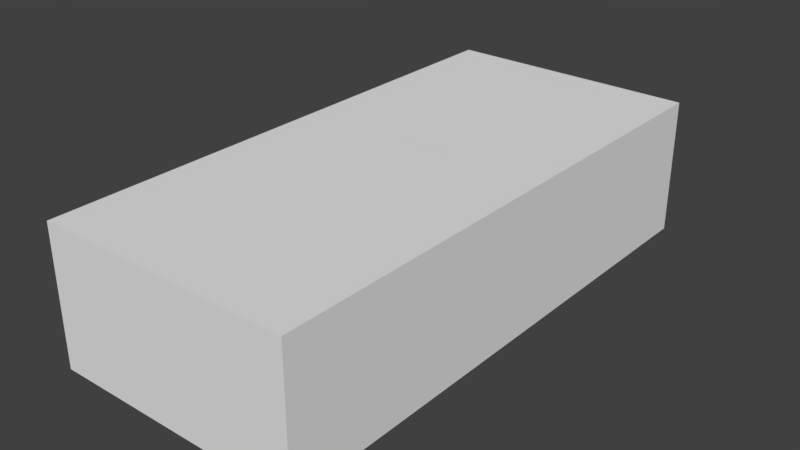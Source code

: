 # Source: extreme_green.blend  (saved by Blender 2.81.16; exported with 4.5.12 LTS)
import bpy
from mathutils import Matrix  # noqa: F401  (used for matrix-valued properties, if any)

bpy.ops.wm.read_factory_settings(use_empty=True)
scene = bpy.context.scene
scene.name = 'Scene'

# ---- materials (node trees are filled in below, after node groups)
mat_base___eeeeee___primary = bpy.data.materials.new('base [#eeeeee] [primary]')
mat_base___eeeeee___primary.alpha_threshold = 0.0
mat_base___eeeeee___primary.use_transparent_shadow = False
mat_base___eeeeee___primary.roughness = 0.5

# ---- material node trees

# ---- world
world_world = bpy.data.worlds.new('World'); scene.world = world_world
world_world.color = (0.05088, 0.05088, 0.05088)
world_world.use_sun_shadow = False
world_world.sun_shadow_jitter_overblur = 0.0
world_world.cycles.sampling_method = 'MANUAL'

# ---- meshes
me_chassis = bpy.data.meshes.new('chassis')
me_chassis.from_pydata([(0.3223, -0.7282, 0.658), (0.44, -0.5476, 0.6953), (0.5171, -0.6485, 0.658), (0.1412, 2.191, 0.2396), (0.3563, 2.002, 0.3611), (0.1409, 2.002, 0.4039), (0.3958, -1.307, 0.368), (0.4054, 0.1829, 0.7105), (0.1404, 1.727, 0.4039), (0.4529, 0.4673, 0.6373), (0.4041, 0.9866, 0.4384), (0.1616, 0.5161, 0.658), (1.05, -0.6467, 0.3887), (0.8811, 1.298, 0.2575), (0.3554, 1.506, 0.2244), (0.9748, 0.4663, 0.3211), (0.7514, 2.126, 0.194), (0.3565, 2.127, 0.2092), (0.4952, 0.9864, 0.2727), (0.5311, -0.5519, 0.658), (0.6427, -0.6501, 0.3887), (0.5965, 0.467, 0.3211), (1.05, -0.7931, -0.4218), (0.8989, -0.2488, -0.4191), (1.05, -0.7517, -0.176), (0.8385, -0.5044, -0.1774), (0.797, -0.09257, -0.4191), (0.8824, 1.26, -0.3666), (0.798, 0.4542, -0.4191), (1.051, -0.7641, 0.2589), (1.05, -0.7517, 0.09875), (0.8651, -0.5016, 0.09875), (0.9665, 0.4539, 0.1015), (0.9023, 0.8572, -0.3928), (0.4521, -2.207, -0.4191), (0.919, -2.073, -0.4191), (0.7919, -2.15, -0.4191), (0.1773, -2.207, -0.4191), (0.452, -2.247, -0.1277), (0.6336, -1.113, 0.3887), (0.6421, -1.011, 0.3887), (0.3558, 1.727, 0.3611), (0.5595, -1.63, 0.27), (1.047, -1.662, 0.09875), (1.048, -1.115, 0.3887), (1.048, -0.9215, 0.2534), (1.006, -1.905, 0.1043), (0.3566, 2.191, 0.2244), (0.3565, 2.127, 0.1595), (1.048, -1.272, 0.3887), (1.047, -1.631, 0.2907), (0.2347, 1.991, 0.6331), (0.5457, 2.127, -0.2962), (0.3551, 2.127, -0.2948), (0.05643, 1.885, 0.1899), (0.3539, 1.466, -0.3666), (0.1643, 1.991, 0.7105), (0.05643, 1.885, 0.484), (0.05522, 1.981, 0.6), (0.7514, 2.126, -0.2244), (0.1657, 1.991, 0.5544), (0.1772, -2.283, -0.1277), (0.7918, -2.171, -0.1277), (0.919, -2.073, -0.1388), (0.1784, -1.63, 0.3238), (0.1776, -2.043, 0.136), (0.5587, -2.043, 0.1139), (1.048, -1.213, 0.3307), (1.047, -1.485, 0.2534), (1.047, -1.662, -0.176), (1.047, -1.588, -0.4191), (1.108e-07, 0.1837, 0.7105), (2.569e-07, 1.727, 0.4039), (2.414e-07, 1.505, 0.2258), (1.447e-07, 0.9873, 0.4384), (-5.75e-09, -0.5468, 0.6953), (-2.047e-07, -1.345, 0.3969), (-6.676e-08, -0.7482, 0.6566), (2.569e-07, 2.002, 0.4039), (2.426e-07, 2.191, 0.2396), (1.063e-07, 0.5164, 0.658), (-2.506e-07, -2.282, -0.1277), (-2.761e-07, -2.206, -0.4191), (2.837e-07, 1.991, 0.7105), (2.701e-07, 1.991, 0.5544), (1.23e-07, 0.9229, 0.1899), (2.382e-07, 1.885, 0.1899), (2.639e-07, 1.885, 0.484), (0.0004433, 1.1, 0.7088), (2.741e-07, 1.981, 0.6), (2.77e-07, 1.991, 0.6331), (-2.275e-07, -2.042, 0.136), (-2.111e-07, -1.629, 0.3238), (0.6678, -0.7912, -0.4218), (0.6678, -0.7497, -0.176), (0.6678, -1.211, 0.3307), (0.6678, -1.483, 0.2534), (0.6678, -0.7497, 0.09875), (0.6678, -1.66, -0.176), (0.6678, -0.9196, 0.2534), (0.6678, -1.587, -0.4191), (0.6678, -1.66, 0.09875), (0.1412, 2.163, 0.222), (0.3353, 2.162, 0.2068), (2.41e-07, 2.163, 0.222), (0.3353, 1.998, 0.2874), (2.481e-07, 1.999, 0.3026), (0.3565, 1.466, 0.1595), (0.01856, 1.466, -0.3514), (0.3353, 1.727, 0.2874), (2.481e-07, 1.727, 0.3026), (0.02116, 1.466, 0.1747), (0.8399, -0.7927, -0.4218), (0.6678, -1.201, -0.4218), (0.8399, -0.7513, -0.176), (0.8399, -0.7513, 0.09875), (1.01, -0.7516, 0.09875), (1.022, -0.7143, 0.09875), (1.01, -0.7516, -0.176), (1.022, -0.7143, -0.176)], [], [(8, 14, 41), (2, 19, 1), (4, 3, 5), (8, 41, 5), (5, 41, 4), (7, 11, 71), (3, 4, 47), (74, 10, 73), (11, 7, 9), (0, 6, 2), (8, 72, 73), (73, 10, 14), (11, 80, 71), (7, 1, 9), (6, 39, 2), (75, 1, 7, 71), (10, 74, 11), (0, 2, 1), (10, 11, 9), (1, 19, 9), (21, 20, 15), (12, 15, 20), (13, 18, 21), (18, 16, 14), (15, 13, 21), (17, 14, 16), (18, 13, 16), (18, 10, 9), (19, 2, 40), (9, 19, 20), (18, 9, 21), (40, 2, 39), (19, 40, 20), (21, 9, 20), (119, 23, 25), (29, 32, 15), (26, 31, 25), (23, 26, 25), (98, 100, 113), (15, 12, 29), (32, 33, 27), (16, 13, 59), (32, 26, 28), (27, 13, 32), (30, 32, 29), (27, 59, 13), (32, 13, 15), (26, 32, 31), (32, 28, 33), (29, 45, 30), (38, 36, 62), (37, 34, 61), (36, 35, 63), (36, 38, 34), (63, 70, 69), (61, 34, 38), (63, 35, 70), (36, 63, 62), (50, 49, 39), (40, 39, 44), (40, 44, 12), (6, 42, 39), (67, 49, 68), (41, 14, 4), (10, 18, 14), (45, 44, 67), (42, 50, 39), (68, 50, 43), (46, 43, 50), (44, 39, 49), (12, 44, 45), (63, 69, 46), (76, 0, 77), (44, 49, 67), (6, 64, 42), (50, 68, 49), (43, 46, 69), (20, 40, 12), (17, 47, 4), (29, 12, 45), (87, 57, 54, 86), (88, 51, 56), (53, 48, 52), (53, 52, 55), (57, 71, 54), (52, 27, 55), (88, 56, 83), (58, 71, 57), (52, 59, 27), (89, 58, 57, 87), (71, 60, 88), (52, 16, 59), (88, 60, 51), (17, 16, 48), (63, 46, 62), (66, 62, 46), (61, 38, 65), (64, 66, 42), (62, 66, 38), (65, 66, 64), (50, 66, 46), (65, 38, 66), (66, 50, 42), (115, 45, 99, 97), (45, 67, 95, 99), (70, 100, 98, 69), (69, 98, 101, 43), (67, 68, 96, 95), (114, 115, 97, 94), (114, 94, 93, 112), (43, 101, 96, 68), (64, 92, 91, 65), (65, 91, 81, 61), (56, 51, 90, 83), (51, 60, 84, 90), (71, 85, 54), (64, 76, 92), (64, 6, 76), (61, 81, 82, 37), (74, 80, 11), (5, 78, 72, 8), (3, 79, 78, 5), (0, 1, 75, 77), (6, 0, 76), (8, 73, 14), (14, 17, 4), (3, 47, 103, 102), (47, 17, 48), (48, 16, 52), (79, 3, 102, 104), (102, 105, 106), (104, 102, 106), (53, 55, 107, 48), (48, 103, 47), (107, 105, 48), (103, 48, 105), (106, 105, 109, 110), (32, 117, 31), (107, 109, 105), (110, 109, 107, 111), (111, 107, 55, 108), (102, 103, 105), (116, 117, 119, 118), (95, 96, 113), (118, 112, 22), (25, 31, 115, 114), (94, 97, 113), (97, 99, 113), (24, 22, 23), (119, 114, 118), (45, 116, 30), (96, 101, 113), (101, 98, 113), (99, 95, 113), (93, 94, 113), (45, 115, 116), (116, 115, 117), (115, 31, 117), (32, 30, 117), (117, 30, 24, 119), (30, 116, 118, 24), (119, 24, 23), (22, 24, 118), (118, 114, 112), (119, 25, 114)])
_uv = me_chassis.uv_layers.new(name='UVMap')
_uv.uv.foreach_set('vector', [0.6958, 0.9441, 0.8865, 0.8977, 0.8867, 0.9441, 0.9487, 0.3652, 0.9512, 0.4536, 0.8872, 0.4509, 0.8945, 0.9722, 0.6958, 0.9993, 0.6958, 0.9722, 0.6958, 0.9441, 0.8945, 0.9441, 0.6958, 0.9722, 0.6958, 0.9722, 0.8867, 0.9441, 0.8867, 0.9722, 0.104, 0.9993, 0.3416, 0.9263, 0.5, 0.9993, 0.6958, 0.9993, 0.8867, 0.9722, 0.8867, 0.9993, 0.5009, 0.9131, 0.1062, 0.9131, 0.5107, 0.8092, 0.3416, 0.9263, 0.104, 0.9993, 0.05786, 0.9631, 0.7256, 0.3215, 0.7263, 0.02173, 0.9409, 0.3652, 0.6958, 0.9441, 0.4958, 0.9441, 0.4664, 0.9315, 0.5076, 0.8083, 0.1062, 0.9131, 0.1057, 0.8083, 0.3416, 0.9263, 0.5002, 0.9468, 0.5, 0.9993, 0.8882, 0.8425, 0.8889, 0.4509, 0.9482, 0.9993, 0.7263, 0.02173, 0.9165, 0.02051, 0.9409, 0.3652, 0.4863, 0.6548, 0.8889, 0.4509, 0.8882, 0.8425, 0.5017, 0.8425, 0.1062, 0.9131, 0.5009, 0.9131, 0.3416, 0.9263, 0.6921, 0.3215, 0.9487, 0.3652, 0.8872, 0.4509, 0.1062, 0.9131, 0.3416, 0.9263, 0.05786, 0.9631, 0.8889, 0.4509, 0.949, 0.4536, 0.9482, 0.9993, 0.7833, 0.6821, 0.806, -0.4424, 0.9624, 0.6821, 0.9994, -0.4395, 0.9624, 0.6821, 0.806, -0.4424, -0.01331, 0.4858, 0.2386, 0.8604, 0.1707, 0.9604, 0.2192, 0.999, 0.05396, 0.0004883, 0.2992, 0.5449, -0.08105, 0.9604, -0.01331, 0.4858, 0.1707, 0.9604, 0.2994, 0.0004883, 0.2992, 0.5449, 0.05396, 0.0004883, 0.2192, 0.999, 0.0004883, 0.7271, 0.05396, 0.0004883, 0.008179, 0.08203, 0.008179, 0.7666, 0.2866, 0.8906, 0.6976, 0.8906, 0.9226, 0.8906, 0.9666, 0.06396, 0.2866, 0.8906, 0.6976, 0.8906, 0.7365, 0.0835, 0.008179, 0.08203, 0.2866, 0.8906, 0.2866, 0.0835, 0.9666, 0.06396, 0.9265, 0.9175, 1.081, 0.06396, 0.6976, 0.8906, 0.9666, 0.06396, 0.7365, 0.06396, 0.2866, 0.0835, 0.2866, 0.8906, 0.7365, 0.0835, 0.06793, 0.302, 0.2015, 0.003906, 0.1082, 0.3013, 0.02869, 0.8389, 0.4374, 0.6812, 0.4415, 0.9155, 0.2537, 0.003906, 0.1163, 0.6772, 0.1158, 0.3013, 0.2015, 0.003906, 0.2537, 0.003906, 0.1158, 0.3013, 0.09446, 0.1005, 0.09445, 0.08789, 0.09446, 0.1005, 0.4415, 0.9155, 0.06763, 0.999, 0.02869, 0.8389, 0.4374, 0.6812, 0.5729, 0.03662, 0.7198, 0.06836, 1.003, 0.7983, 0.7244, 0.8647, 0.9994, 0.2437, 0.4374, 0.6812, 0.2537, 0.003906, 0.4375, 0.003906, 0.7198, 0.06836, 0.7244, 0.8647, 0.4374, 0.6812, 0.02771, 0.6777, 0.4374, 0.6812, 0.02869, 0.8389, 0.7198, 0.06836, 0.9994, 0.2437, 0.7244, 0.8647, 0.4374, 0.6812, 0.7244, 0.8647, 0.4415, 0.9155, 0.2537, 0.003906, 0.4374, 0.6812, 0.1163, 0.6772, 0.4374, 0.6812, 0.4375, 0.003906, 0.5729, 0.03662, 0.9056, 0.8281, 0.9878, 0.8276, 0.9525, 0.75, 0.7155, 1.001, 0.8835, 0.003418, 0.8821, 0.9976, 0.5897, 0.001953, 0.7173, 0.00293, 0.5883, 1.0, 0.8835, 0.003418, 0.944, 0.001465, 0.9407, 0.9697, 0.8835, 0.003418, 0.7155, 1.001, 0.7173, 0.00293, 0.9407, 0.9697, 0.9983, 0.001953, 0.9956, 0.8369, 0.5883, 1.0, 0.7173, 0.00293, 0.7155, 1.001, 0.9407, 0.9697, 0.944, 0.001465, 0.9983, 0.001953, 0.8835, 0.003418, 0.9407, 0.9697, 0.8821, 0.9976, 0.9994, 0.003906, 0.9994, 0.6929, 0.8025, 0.9448, 0.1935, 0.9673, 0.1974, 0.9985, 0.0004883, 0.999, 0.1935, 0.9673, 0.0004883, 0.999, 0.0004883, 0.9717, 0.6898, 0.6934, 0.7673, 0.1167, 0.8025, 0.9448, 0.03662, 0.877, 0.02576, 0.98, 0.02417, 0.7451, 0.522, 0.2495, 0.5293, 0.1768, 0.455, 0.2495, 0.09265, 0.999, 0.0004883, 0.999, 0.1426, 0.0004883, 0.05334, 0.7383, 0.05432, 0.9761, 0.03662, 0.877, 0.7673, 0.003906, 0.9994, 0.003906, 0.8025, 0.9448, 0.02417, 0.7451, 0.01465, 0.8428, 0.03003, 0.5029, 0.002319, 0.501, 0.03003, 0.5029, 0.01465, 0.8428, 0.9994, 0.9414, 0.8025, 0.9448, 0.9994, 0.6929, 0.08643, 0.9761, 0.05432, 0.9761, 0.05334, 0.7383, 0.0004883, 0.06641, 0.03003, 0.01562, 0.002319, 0.501, 0.5057, 0.01979, 0.7256, 0.3215, 0.45, 0.376, 0.05432, 0.9761, 0.02576, 0.98, 0.03662, 0.877, 0.6898, 0.6934, 0.5864, 0.1167, 0.7673, 0.1167, 0.01465, 0.8428, 0.02417, 0.7451, 0.02576, 0.98, 0.03003, 0.5029, 0.002319, 0.501, 0.03003, 0.01562, 0.1935, 0.9727, 0.1935, 0.9673, 0.0004883, 0.9717, 0.2994, 0.0004883, 0.8867, 0.9993, 0.455, 0.2495, 0.08289, 0.7461, 0.08643, 0.9761, 0.05334, 0.7383, 0.5083, 0.04486, 0.3617, 0.09192, 0.3617, 0.004395, 0.5083, 0.004395, 0.3557, 0.1472, 0.6396, 0.1681, 0.636, 0.1472, 0.3461, 0.0007324, 0.5044, 0.1519, 0.2083, 0.0, 0.347, 0.05493, 0.2004, 0.05493, 0.3468, 0.001099, 0.6429, 0.02417, 0.3566, 0.1183, 0.6431, 0.2003, 0.2004, 0.05493, -0.05383, 0.0, 0.3468, 0.001099, 0.4995, 0.1666, 0.3684, 0.1615, 0.4998, 0.1615, 0.3987, 0.08936, 0.6145, 0.01025, 0.3777, 0.01318, 0.2004, 0.05493, 0.08313, 0.05493, -0.05383, 0.0, 0.5091, 0.1942, 0.3666, 0.3105, 0.3617, 0.09192, 0.5083, 0.09192, 0.6145, 0.01025, 0.3948, 0.04578, 0.6024, 0.04175, 0.2083, 0.0, 0.07031, 0.5453, 0.07031, 0.07947, 0.3557, 0.1472, 0.6393, 0.364, 0.6396, 0.1681, 0.2994, 0.0004883, 0.05396, 0.0004883, 0.5044, 0.1519, 0.9567, 0.009521, 0.9761, 0.2465, 0.8783, 0.01025, 0.7673, 0.2688, 0.8783, 0.008789, 0.9761, 0.2439, 0.5864, 0.008423, 0.7174, 0.008789, 0.5864, 0.286, 0.5864, 0.5618, 0.7673, 0.275, 0.7673, 0.5618, 0.8787, 0.008423, 0.7673, 0.275, 0.7174, 0.008789, 0.5864, 0.286, 0.7673, 0.275, 0.5864, 0.5618, 0.9875, 0.5614, 0.7673, 0.2706, 0.9761, 0.2435, 0.5864, 0.286, 0.7174, 0.008789, 0.7673, 0.275, 0.7673, 0.2706, 0.9875, 0.5614, 0.7673, 0.553, 0.1073, -0.08594, 0.1073, -0.05973, 0.09442, -0.06844, 0.0944, -0.08594, 0.1073, -0.05103, 0.1073, -0.002275, 0.09443, -0.01847, 0.09442, -0.05103, 0.1073, 0.08789, 0.09445, 0.08789, 0.09446, 0.1005, 0.1073, 0.1068, 0.1073, 0.113, 0.09446, 0.113, 0.09446, 0.113, 0.1073, 0.113, 0.1073, 0.01392, 0.1073, 0.05992, 0.09444, 0.04465, 0.09444, 0.01392, 0.1073, -0.08594, 0.1073, -0.08594, 0.0944, -0.08594, 0.0944, -0.08594, 0.1073, -0.08594, 0.0944, -0.08594, 0.0944, -0.07677, 0.1073, -0.0722, 0.1073, 0.113, 0.09446, 0.113, 0.09445, 0.09405, 0.1073, 0.08462, 0.5864, 0.5618, 0.5015, 0.5618, 0.5017, 0.4222, 0.5864, 0.286, 0.5864, 0.286, 0.5018, 0.286, 0.5019, 0.1451, 0.5864, 0.008423, 0.4058, 0.5054, 0.3495, 0.386, 0.4999, 0.386, 0.5065, 0.4562, 0.3495, 0.386, 0.4236, 0.2882, 0.5116, 0.2882, 0.4961, 0.3287, 0.3566, 0.1281, 0.4811, 0.2682, 0.6431, 0.2003, 0.5864, 0.1167, 0.5014, 0.6744, 0.5015, 0.1167, 0.5864, 0.1167, 0.6898, 0.6934, 0.5014, 0.6744, 0.5883, 1.0, 0.5041, 0.9993, 0.5048, 0.4921, 0.5897, 0.001953, 0.5009, 0.9131, 0.4998, 0.9263, 0.3416, 0.9263, 0.6958, 0.9722, 0.495, 0.9722, 0.4954, 0.9585, 0.6958, 0.9441, 0.6958, 0.9993, 0.4945, 0.9993, 0.4948, 0.9861, 0.6958, 0.9722, 0.6921, 0.3215, 0.8872, 0.4509, 0.5035, 0.4509, 0.45, 0.376, 0.7263, 0.02173, 0.7256, 0.3215, 0.5057, 0.01979, 0.6958, 0.9441, 0.4664, 0.9315, 0.8945, 0.8977, 0.5293, 0.1768, 0.2994, 0.0004883, 0.455, 0.2495, 0.6958, 0.9993, 0.8867, 0.9993, 0.8867, 0.9993, 0.6958, 0.9993, 0.8867, 0.9993, 0.2994, 0.0004883, 0.5044, 0.1519, 0.5044, 0.1519, 0.07031, 0.5453, 0.2083, 0.0, 0.4945, 0.9993, 0.6958, 0.9993, 0.6958, 0.9993, 0.4945, 0.9993, 0.6958, 0.9993, 0.8867, 0.9993, 0.6958, 0.9993, 0.4945, 0.9993, 0.6958, 0.9993, 0.4945, 0.9993, 0.347, 0.05493, 0.3468, 0.001099, 0.3468, 0.001099, 0.347, 0.05493, 0.5044, 0.1519, 0.8867, 0.9993, 0.8867, 0.9993, 0.3468, 0.001099, 0.0, 0.0, 0.347, 0.05493, 0.8867, 0.9993, 0.5044, 0.1519, 0.0, 0.0, 0.6958, 0.9993, 0.8867, 0.9993, 0.8867, 0.9993, 0.6958, 0.9993, 0.4374, 0.6812, 0.06818, 0.6775, 0.1086, 0.6772, 0.3468, 0.001099, 0.8867, 0.9993, 0.8867, 0.9993, 0.6958, 0.9993, 0.8867, 0.9993, 0.8867, 0.9993, 0.6958, 0.9993, 0.6958, 0.9993, 0.8867, 0.9993, 0.8867, 0.9993, 0.6958, 0.9993, 0.6958, 0.9993, 0.8867, 0.9993, 0.8867, 0.9993, 0.06748, 0.2959, 0.07202, 0.6775, 0.07202, 0.6775, 0.06748, 0.2959, 0.09444, 0.01392, 0.09444, 0.04465, 0.09444, 0.01392, 0.1137, -0.08594, 0.1073, -0.0722, 0.1201, -0.06763, 0.1158, 0.3013, 0.1163, 0.6772, 0.1073, -0.08594, 0.1073, -0.08594, 0.0944, -0.08594, 0.0944, -0.08594, 0.0944, -0.08594, 0.0944, -0.08594, 0.09442, -0.06844, 0.0944, -0.08594, 0.02771, 0.3027, 0.0004883, 0.0004883, 0.2015, 0.003906, 0.118, 0.1077, 0.1073, -0.08594, 0.1137, -0.08594, 0.1073, -0.05973, 0.1137, -0.08594, 0.1201, -0.08594, 0.09445, 0.09405, 0.09446, 0.113, 0.09445, 0.09405, 0.09446, 0.113, 0.09446, 0.113, 0.09446, 0.113, 0.09442, -0.05103, 0.09443, -0.01847, 0.09442, -0.05103, 0.0944, -0.07677, 0.0944, -0.08594, 0.0944, -0.07677, 0.1073, -0.05973, 0.1073, -0.08594, 0.1137, -0.08594, 0.06748, 0.2959, 0.1073, -0.08594, 0.07202, 0.6775, 0.1073, -0.08594, 0.1163, 0.6772, 0.07202, 0.6775, 0.4374, 0.6812, 0.02771, 0.6777, 0.06818, 0.6775, 0.06818, 0.6775, 0.02771, 0.6777, 0.02771, 0.6777, 0.06818, 0.6775, 0.1201, -0.08594, 0.1137, -0.08594, 0.1137, -0.08594, 0.1201, -0.08594, 0.06793, 0.302, 0.02771, 0.3027, 0.2015, 0.003906, 0.1201, -0.06763, 0.1201, -0.08594, 0.1137, -0.08594, 0.1137, -0.08594, 0.1073, -0.08594, 0.1073, -0.0722, 0.118, 0.1077, 0.1158, 0.3013, 0.1073, -0.08594])
me_chassis.materials.append(mat_base___eeeeee___primary)
me_chassis.use_remesh_preserve_volume = False
me_chassis.use_remesh_preserve_attributes = False
me_chassis.use_mirror_vertex_groups = False
me_chassis.update()
me_collision = bpy.data.meshes.new('collision')
me_collision.from_pydata([(-1.051, -2.283, -0.4218), (-1.051, -2.283, 0.7105), (-1.051, 2.191, 0.7105), (-1.051, 2.191, -0.4218), (1.051, -2.283, -0.4218), (1.051, -2.283, 0.7105), (1.051, 2.191, 0.7105), (1.051, 2.191, -0.4218)], [], [(5, 2, 1), (1, 2, 3), (1, 3, 0), (2, 6, 7), (2, 7, 3), (3, 7, 4), (3, 4, 0), (7, 6, 5), (7, 5, 4), (4, 5, 1), (4, 1, 0), (5, 6, 2)])
me_collision.materials.append(None)
me_collision.use_remesh_preserve_volume = False
me_collision.use_remesh_preserve_attributes = False
me_collision.use_mirror_vertex_groups = False
me_collision.update()

# ---- objects
ob_chassis = bpy.data.objects.new('chassis', me_chassis)
ob_collision = bpy.data.objects.new('collision', me_collision)
ob_wheel_fr = bpy.data.objects.new('wheel_fr', None)
ob_wheel_fl = bpy.data.objects.new('wheel_fl', None)
ob_wheel_rl = bpy.data.objects.new('wheel_rl', None)
ob_wheel_rr = bpy.data.objects.new('wheel_rr', None)

# ---- transforms, parenting, visibility, modifiers, constraints
ob_chassis.location = (0.0, 0.0, 0.06061)
ob_chassis.lineart.crease_threshold = 0.0
_m = ob_chassis.modifiers.new('Mirror', 'MIRROR')
ob_collision.location = (0.0, 0.0, 0.06061)
ob_collision.lineart.crease_threshold = 0.0
ob_wheel_fr.location = (-0.7168, -1.212, -0.07616)
ob_wheel_fr.scale = (0.8687, 1.0, 1.0)
ob_wheel_fr.empty_image_offset = (0.0, 0.0)
ob_wheel_fr.lineart.crease_threshold = 0.0
ob_wheel_fl.location = (0.7168, -1.212, -0.07616)
ob_wheel_fl.scale = (0.8687, 1.0, 1.0)
ob_wheel_fl.empty_image_offset = (0.0, 0.0)
ob_wheel_fl.lineart.crease_threshold = 0.0
ob_wheel_rl.location = (0.1909, 1.914, -0.07616)
ob_wheel_rl.scale = (0.8687, 1.0, 1.0)
ob_wheel_rl.empty_image_offset = (0.0, 0.0)
ob_wheel_rl.lineart.crease_threshold = 0.0
ob_wheel_rr.location = (-0.1909, 1.914, -0.07616)
ob_wheel_rr.scale = (0.8687, 1.0, 1.0)
ob_wheel_rr.empty_image_offset = (0.0, 0.0)
ob_wheel_rr.lineart.crease_threshold = 0.0

# ---- collection membership
scene.collection.objects.link(ob_chassis)
scene.collection.objects.link(ob_collision)
scene.collection.objects.link(ob_wheel_fr)
scene.collection.objects.link(ob_wheel_fl)
scene.collection.objects.link(ob_wheel_rl)
scene.collection.objects.link(ob_wheel_rr)

# ---- scene / render settings (as saved in the file)
scene.frame_start = 1; scene.frame_end = 250; scene.frame_set(79)
scene.render.engine = 'BLENDER_EEVEE_NEXT'
scene.render.resolution_percentage = 50
scene.render.dither_intensity = 0.0
scene.cycles.use_denoising = False
scene.cycles.samples = 128
scene.cycles.sampling_pattern = 'TABULATED_SOBOL'
scene.cycles.use_adaptive_sampling = False
scene.cycles.use_light_tree = False
scene.cycles.blur_glossy = 0.0
scene.cycles.sample_clamp_indirect = 0.0
scene.view_settings.view_transform = 'Standard'
bpy.context.view_layer.update()

# ---- added for rendering (the .blend has no active camera and no usable light): camera, sun
cam_auto = bpy.data.cameras.new('AutoCamera')
cam_auto.lens = 50.0
cam_auto.sensor_width = 36.0
cam_auto.clip_end = 1000.0
ob_auto_camera = bpy.data.objects.new('AutoCamera', cam_auto)
scene.collection.objects.link(ob_auto_camera)
ob_auto_camera.location = (4.69229, -5.67646, 3.95876)
ob_auto_camera.rotation_euler = (1.09748, -7.21219e-08, 0.694738)
scene.camera = ob_auto_camera
light_auto_sun = bpy.data.lights.new('AutoSun', 'SUN')
light_auto_sun.energy = 3.0
light_auto_sun.angle = 0.0523599
ob_auto_sun = bpy.data.objects.new('AutoSun', light_auto_sun)
scene.collection.objects.link(ob_auto_sun)
ob_auto_sun.rotation_euler = (0.872665, 0.174533, 0.523599)
bpy.context.view_layer.update()
